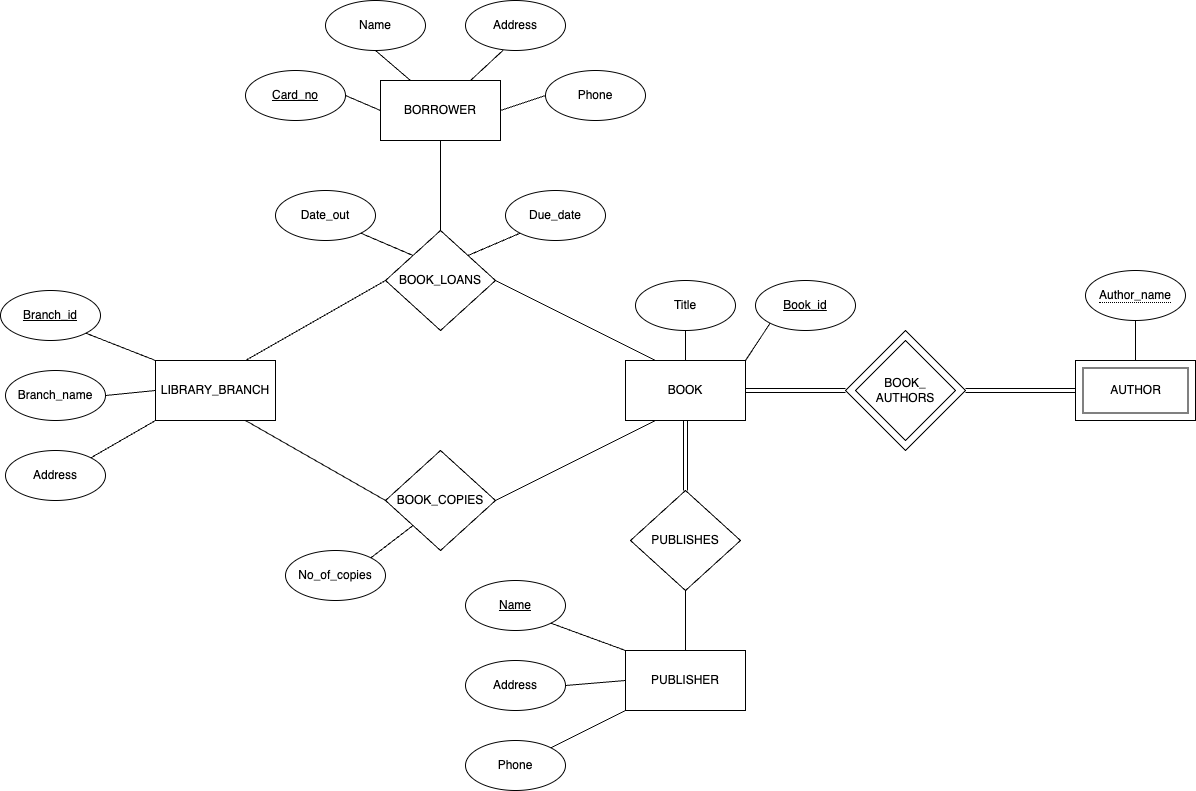

The diagram above was exported from draw.io. Its source (the exported page's mxGraphModel, read from the mxfile embedded in the PNG):
<mxGraphModel dx="3388" dy="2439" grid="1" gridSize="10" guides="1" tooltips="1" connect="1" arrows="1" fold="1" page="1" pageScale="1" pageWidth="850" pageHeight="1100" math="0" shadow="0">
  <root>
    <mxCell id="0" />
    <mxCell id="1" parent="0" />
    <mxCell id="uKF4JQj_kjOdZTaIxi0D-19" value="BOOK_&lt;br&gt;AUTHORS" style="rhombus;whiteSpace=wrap;html=1;" parent="1" vertex="1">
      <mxGeometry x="420" y="90" width="120" height="120" as="geometry" />
    </mxCell>
    <mxCell id="8YQ2M9jCsJtrlrr-WJZR-1" value="BOOK" style="rounded=0;whiteSpace=wrap;html=1;" parent="1" vertex="1">
      <mxGeometry x="200" y="120" width="120" height="60" as="geometry" />
    </mxCell>
    <mxCell id="8YQ2M9jCsJtrlrr-WJZR-3" value="PUBLISHER" style="rounded=0;whiteSpace=wrap;html=1;" parent="1" vertex="1">
      <mxGeometry x="200" y="410" width="120" height="60" as="geometry" />
    </mxCell>
    <mxCell id="8YQ2M9jCsJtrlrr-WJZR-4" value="LIBRARY_BRANCH" style="rounded=0;whiteSpace=wrap;html=1;" parent="1" vertex="1">
      <mxGeometry x="-270" y="120" width="120" height="60" as="geometry" />
    </mxCell>
    <mxCell id="8YQ2M9jCsJtrlrr-WJZR-5" value="BORROWER" style="rounded=0;whiteSpace=wrap;html=1;" parent="1" vertex="1">
      <mxGeometry x="-45" y="-160" width="120" height="60" as="geometry" />
    </mxCell>
    <mxCell id="8YQ2M9jCsJtrlrr-WJZR-6" value="&lt;meta charset=&quot;utf-8&quot;&gt;&lt;span style=&quot;padding: 0px; margin: 0px; color: transparent; position: absolute; cursor: text; transform-origin: 0% 0%; top: 0px; height: 0px; font-family: Arial; font-size: 16px; font-style: normal; font-variant-ligatures: normal; font-variant-caps: normal; font-weight: 400; letter-spacing: normal; orphans: 2; text-align: start; text-indent: 0px; text-transform: none; widows: 2; word-spacing: 0px; -webkit-text-stroke-width: 0px; background-color: rgb(255, 255, 255); text-decoration-thickness: initial; text-decoration-style: initial; text-decoration-color: initial;&quot; id=&quot;page28R_mcid2&quot; class=&quot;markedContent&quot;&gt;&lt;span style=&quot;padding: 0px; margin: 0px; color: transparent; position: absolute; cursor: text; transform-origin: 0% 0%; left: 120.04px; top: 168.633px; font-size: 20px; font-family: sans-serif; transform: scaleX(0.948981);&quot; dir=&quot;ltr&quot; role=&quot;presentation&quot;&gt;The following Figure&lt;/span&gt;&lt;span style=&quot;padding: 0px; margin: 0px; color: transparent; position: absolute; cursor: text; transform-origin: 0% 0%; left: 290.94px; top: 168.633px; font-size: 20px; font-family: sans-serif;&quot; dir=&quot;ltr&quot; role=&quot;presentation&quot;&gt; &lt;/span&gt;&lt;span style=&quot;padding: 0px; margin: 0px; color: transparent; position: absolute; cursor: text; transform-origin: 0% 0%; left: 295.833px; top: 168.633px; font-size: 20px; font-family: sans-serif;&quot; dir=&quot;ltr&quot; role=&quot;presentation&quot;&gt;2&lt;/span&gt;&lt;span style=&quot;padding: 0px; margin: 0px; color: transparent; position: absolute; cursor: text; transform-origin: 0% 0%; left: 305.833px; top: 168.633px; font-size: 20px; font-family: sans-serif;&quot; dir=&quot;ltr&quot; role=&quot;presentation&quot;&gt; &lt;/span&gt;&lt;span style=&quot;padding: 0px; margin: 0px; color: transparent; position: absolute; cursor: text; transform-origin: 0% 0%; left: 310.833px; top: 168.633px; font-size: 20px; font-family: sans-serif; transform: scaleX(0.899111);&quot; dir=&quot;ltr&quot; role=&quot;presentation&quot;&gt;shows a relatio&lt;/span&gt;&lt;span style=&quot;padding: 0px; margin: 0px; color: transparent; position: absolute; cursor: text; transform-origin: 0% 0%; left: 430.883px; top: 168.633px; font-size: 20px; font-family: sans-serif; transform: scaleX(0.913975);&quot; dir=&quot;ltr&quot; role=&quot;presentation&quot;&gt;nal schema for a library&lt;/span&gt;&lt;span style=&quot;padding: 0px; margin: 0px; color: transparent; position: absolute; cursor: text; transform-origin: 0% 0%; left: 620.863px; top: 168.633px; font-size: 20px; font-family: sans-serif;&quot; dir=&quot;ltr&quot; role=&quot;presentation&quot;&gt; &lt;/span&gt;&lt;span style=&quot;padding: 0px; margin: 0px; color: transparent; position: absolute; cursor: text; transform-origin: 0% 0%; left: 625.917px; top: 168.633px; font-size: 20px; font-family: sans-serif; transform: scaleX(0.839826);&quot; dir=&quot;ltr&quot; role=&quot;presentation&quot;&gt;database.&lt;/span&gt;&lt;/span&gt;&lt;span style=&quot;padding: 0px; margin: 0px; color: transparent; position: absolute; cursor: text; transform-origin: 0% 0%; top: 0px; height: 0px; font-family: Arial; font-size: 16px; font-style: normal; font-variant-ligatures: normal; font-variant-caps: normal; font-weight: 400; letter-spacing: normal; orphans: 2; text-align: start; text-indent: 0px; text-transform: none; widows: 2; word-spacing: 0px; -webkit-text-stroke-width: 0px; background-color: rgb(255, 255, 255); text-decoration-thickness: initial; text-decoration-style: initial; text-decoration-color: initial;&quot; id=&quot;page28R_mcid3&quot; class=&quot;markedContent&quot;&gt;&lt;br style=&quot;padding: 0px; margin: 0px; color: transparent; position: absolute; cursor: text; transform-origin: 0% 0%;&quot; role=&quot;presentation&quot;&gt;&lt;span style=&quot;padding: 0px; margin: 0px; color: transparent; position: absolute; cursor: text; transform-origin: 0% 0%; left: 120.04px; top: 191.633px; font-size: 20px; font-family: sans-serif; transform: scaleX(0.914431);&quot; dir=&quot;ltr&quot; role=&quot;presentation&quot;&gt;Reverse engineer the schema to create a conceptual ER model. State any assumptions that you&lt;/span&gt;&lt;br style=&quot;padding: 0px; margin: 0px; color: transparent; position: absolute; cursor: text; transform-origin: 0% 0%;&quot; role=&quot;presentation&quot;&gt;&lt;span style=&quot;padding: 0px; margin: 0px; color: transparent; position: absolute; cursor: text; transform-origin: 0% 0%; left: 120.04px; top: 214.633px; font-size: 20px; font-family: sans-serif; transform: scaleX(0.885006);&quot; dir=&quot;ltr&quot; role=&quot;presentation&quot;&gt;make.&lt;/span&gt;&lt;/span&gt;&lt;span style=&quot;padding: 0px; margin: 0px; color: transparent; position: absolute; cursor: text; transform-origin: 0% 0%; top: 0px; height: 0px; font-family: Arial; font-size: 16px; font-style: normal; font-variant-ligatures: normal; font-variant-caps: normal; font-weight: 400; letter-spacing: normal; orphans: 2; text-align: start; text-indent: 0px; text-transform: none; widows: 2; word-spacing: 0px; -webkit-text-stroke-width: 0px; background-color: rgb(255, 255, 255); text-decoration-thickness: initial; text-decoration-style: initial; text-decoration-color: initial;&quot; id=&quot;page28R_mcid4&quot; class=&quot;markedContent&quot;&gt;&lt;/span&gt;&lt;span style=&quot;padding: 0px; margin: 0px; color: transparent; position: absolute; cursor: text; transform-origin: 0% 0%; top: 0px; height: 0px; font-family: Arial; font-size: 16px; font-style: normal; font-variant-ligatures: normal; font-variant-caps: normal; font-weight: 400; letter-spacing: normal; orphans: 2; text-align: start; text-indent: 0px; text-transform: none; widows: 2; word-spacing: 0px; -webkit-text-stroke-width: 0px; background-color: rgb(255, 255, 255); text-decoration-thickness: initial; text-decoration-style: initial; text-decoration-color: initial;&quot; id=&quot;page28R_mcid5&quot; class=&quot;markedContent&quot;&gt;&lt;/span&gt;&lt;span style=&quot;padding: 0px; margin: 0px; color: transparent; position: absolute; cursor: text; transform-origin: 0% 0%; top: 0px; height: 0px; font-family: Arial; font-size: 16px; font-style: normal; font-variant-ligatures: normal; font-variant-caps: normal; font-weight: 400; letter-spacing: normal; orphans: 2; text-align: start; text-indent: 0px; text-transform: none; widows: 2; word-spacing: 0px; -webkit-text-stroke-width: 0px; background-color: rgb(255, 255, 255); text-decoration-thickness: initial; text-decoration-style: initial; text-decoration-color: initial;&quot; id=&quot;page28R_mcid6&quot; class=&quot;markedContent&quot;&gt;&lt;br style=&quot;padding: 0px; margin: 0px; color: transparent; position: absolute; cursor: text; transform-origin: 0% 0%;&quot; role=&quot;presentation&quot;&gt;&lt;span style=&quot;padding: 0px; margin: 0px; color: transparent; position: absolute; cursor: text; transform-origin: 0% 0%; left: 476.483px; top: 918.117px; font-size: 20px; font-family: sans-serif; transform: scaleX(0.91319);&quot; dir=&quot;ltr&quot; role=&quot;presentation&quot;&gt;Figure 2&lt;/span&gt;&lt;/span&gt;" style="text;whiteSpace=wrap;html=1;" parent="1" vertex="1">
      <mxGeometry x="310" y="130" width="30" height="20" as="geometry" />
    </mxCell>
    <mxCell id="8YQ2M9jCsJtrlrr-WJZR-10" value="&lt;u&gt;Book_id&lt;/u&gt;" style="ellipse;whiteSpace=wrap;html=1;" parent="1" vertex="1">
      <mxGeometry x="330" y="40" width="100" height="50" as="geometry" />
    </mxCell>
    <mxCell id="8YQ2M9jCsJtrlrr-WJZR-11" value="Title" style="ellipse;whiteSpace=wrap;html=1;" parent="1" vertex="1">
      <mxGeometry x="210" y="40" width="100" height="50" as="geometry" />
    </mxCell>
    <mxCell id="8YQ2M9jCsJtrlrr-WJZR-13" value="" style="endArrow=none;html=1;rounded=0;entryX=0;entryY=1;entryDx=0;entryDy=0;exitX=1;exitY=0;exitDx=0;exitDy=0;" parent="1" source="8YQ2M9jCsJtrlrr-WJZR-1" target="8YQ2M9jCsJtrlrr-WJZR-10" edge="1">
      <mxGeometry width="50" height="50" relative="1" as="geometry">
        <mxPoint x="370" y="230" as="sourcePoint" />
        <mxPoint x="420" y="180" as="targetPoint" />
      </mxGeometry>
    </mxCell>
    <mxCell id="8YQ2M9jCsJtrlrr-WJZR-14" value="" style="endArrow=none;html=1;rounded=0;entryX=0.5;entryY=1;entryDx=0;entryDy=0;exitX=0.5;exitY=0;exitDx=0;exitDy=0;" parent="1" source="8YQ2M9jCsJtrlrr-WJZR-1" target="8YQ2M9jCsJtrlrr-WJZR-11" edge="1">
      <mxGeometry width="50" height="50" relative="1" as="geometry">
        <mxPoint x="370" y="230" as="sourcePoint" />
        <mxPoint x="420" y="180" as="targetPoint" />
      </mxGeometry>
    </mxCell>
    <mxCell id="uKF4JQj_kjOdZTaIxi0D-1" value="Address" style="ellipse;whiteSpace=wrap;html=1;" parent="1" vertex="1">
      <mxGeometry x="40" y="420" width="100" height="50" as="geometry" />
    </mxCell>
    <mxCell id="uKF4JQj_kjOdZTaIxi0D-2" value="&lt;u&gt;Name&lt;/u&gt;" style="ellipse;whiteSpace=wrap;html=1;" parent="1" vertex="1">
      <mxGeometry x="40" y="340" width="100" height="50" as="geometry" />
    </mxCell>
    <mxCell id="uKF4JQj_kjOdZTaIxi0D-3" value="Phone" style="ellipse;whiteSpace=wrap;html=1;" parent="1" vertex="1">
      <mxGeometry x="40" y="500" width="100" height="50" as="geometry" />
    </mxCell>
    <mxCell id="uKF4JQj_kjOdZTaIxi0D-5" value="" style="endArrow=none;html=1;rounded=0;entryX=1;entryY=0.5;entryDx=0;entryDy=0;exitX=0;exitY=0.5;exitDx=0;exitDy=0;" parent="1" source="8YQ2M9jCsJtrlrr-WJZR-3" target="uKF4JQj_kjOdZTaIxi0D-1" edge="1">
      <mxGeometry width="50" height="50" relative="1" as="geometry">
        <mxPoint x="400" y="510" as="sourcePoint" />
        <mxPoint x="450" y="460" as="targetPoint" />
      </mxGeometry>
    </mxCell>
    <mxCell id="uKF4JQj_kjOdZTaIxi0D-6" value="" style="endArrow=none;html=1;rounded=0;entryX=1;entryY=1;entryDx=0;entryDy=0;exitX=0;exitY=0;exitDx=0;exitDy=0;" parent="1" source="8YQ2M9jCsJtrlrr-WJZR-3" target="uKF4JQj_kjOdZTaIxi0D-2" edge="1">
      <mxGeometry width="50" height="50" relative="1" as="geometry">
        <mxPoint x="400" y="510" as="sourcePoint" />
        <mxPoint x="450" y="460" as="targetPoint" />
      </mxGeometry>
    </mxCell>
    <mxCell id="uKF4JQj_kjOdZTaIxi0D-7" value="" style="endArrow=none;html=1;rounded=0;entryX=1;entryY=0;entryDx=0;entryDy=0;exitX=0;exitY=1;exitDx=0;exitDy=0;" parent="1" source="8YQ2M9jCsJtrlrr-WJZR-3" target="uKF4JQj_kjOdZTaIxi0D-3" edge="1">
      <mxGeometry width="50" height="50" relative="1" as="geometry">
        <mxPoint x="230" y="420" as="sourcePoint" />
        <mxPoint x="450" y="460" as="targetPoint" />
      </mxGeometry>
    </mxCell>
    <mxCell id="uKF4JQj_kjOdZTaIxi0D-10" value="" style="endArrow=none;html=1;rounded=0;entryX=0.5;entryY=1;entryDx=0;entryDy=0;exitX=0.5;exitY=0;exitDx=0;exitDy=0;" parent="1" source="8YQ2M9jCsJtrlrr-WJZR-3" edge="1">
      <mxGeometry width="50" height="50" relative="1" as="geometry">
        <mxPoint x="270" y="190" as="sourcePoint" />
        <mxPoint x="260" y="330" as="targetPoint" />
      </mxGeometry>
    </mxCell>
    <mxCell id="uKF4JQj_kjOdZTaIxi0D-12" value="" style="shape=link;html=1;rounded=0;entryX=0.5;entryY=1;entryDx=0;entryDy=0;exitX=0.5;exitY=0;exitDx=0;exitDy=0;" parent="1" target="8YQ2M9jCsJtrlrr-WJZR-1" edge="1">
      <mxGeometry width="100" relative="1" as="geometry">
        <mxPoint x="260" y="250" as="sourcePoint" />
        <mxPoint x="470" y="570" as="targetPoint" />
      </mxGeometry>
    </mxCell>
    <mxCell id="uKF4JQj_kjOdZTaIxi0D-13" value="BOOK_COPIES" style="rhombus;whiteSpace=wrap;html=1;" parent="1" vertex="1">
      <mxGeometry x="-40" y="210" width="110" height="100" as="geometry" />
    </mxCell>
    <mxCell id="uKF4JQj_kjOdZTaIxi0D-14" value="BOOK_LOANS" style="rhombus;whiteSpace=wrap;html=1;" parent="1" vertex="1">
      <mxGeometry x="-40" y="-10" width="110" height="100" as="geometry" />
    </mxCell>
    <mxCell id="uKF4JQj_kjOdZTaIxi0D-16" value="PUBLISHES" style="rhombus;whiteSpace=wrap;html=1;" parent="1" vertex="1">
      <mxGeometry x="205" y="250" width="110" height="100" as="geometry" />
    </mxCell>
    <mxCell id="uKF4JQj_kjOdZTaIxi0D-17" value="BOOK_&lt;br&gt;AUTHORS" style="rhombus;whiteSpace=wrap;html=1;" parent="1" vertex="1">
      <mxGeometry x="430" y="100" width="100" height="100" as="geometry" />
    </mxCell>
    <mxCell id="uKF4JQj_kjOdZTaIxi0D-22" value="AUTHOR" style="rounded=0;whiteSpace=wrap;html=1;" parent="1" vertex="1">
      <mxGeometry x="650" y="120" width="120" height="60" as="geometry" />
    </mxCell>
    <mxCell id="uKF4JQj_kjOdZTaIxi0D-24" value="AUTHOR" style="rounded=0;whiteSpace=wrap;html=1;" parent="1" vertex="1">
      <mxGeometry x="657.5" y="127.5" width="105" height="45" as="geometry" />
    </mxCell>
    <mxCell id="uKF4JQj_kjOdZTaIxi0D-25" value="&lt;div style=&quot;border-bottom: 1px dotted black&quot;&gt;Author_name&lt;/div&gt;" style="ellipse;whiteSpace=wrap;html=1;" parent="1" vertex="1">
      <mxGeometry x="660" y="30" width="100" height="50" as="geometry" />
    </mxCell>
    <mxCell id="uKF4JQj_kjOdZTaIxi0D-29" value="" style="endArrow=none;html=1;rounded=0;entryX=0.5;entryY=1;entryDx=0;entryDy=0;exitX=0.5;exitY=0;exitDx=0;exitDy=0;" parent="1" source="uKF4JQj_kjOdZTaIxi0D-22" target="uKF4JQj_kjOdZTaIxi0D-25" edge="1">
      <mxGeometry width="50" height="50" relative="1" as="geometry">
        <mxPoint x="400" y="370" as="sourcePoint" />
        <mxPoint x="450" y="320" as="targetPoint" />
      </mxGeometry>
    </mxCell>
    <mxCell id="uKF4JQj_kjOdZTaIxi0D-30" value="" style="endArrow=none;html=1;rounded=0;entryX=0.25;entryY=1;entryDx=0;entryDy=0;exitX=1;exitY=0.5;exitDx=0;exitDy=0;" parent="1" source="uKF4JQj_kjOdZTaIxi0D-13" target="8YQ2M9jCsJtrlrr-WJZR-1" edge="1">
      <mxGeometry width="50" height="50" relative="1" as="geometry">
        <mxPoint x="400" y="260" as="sourcePoint" />
        <mxPoint x="450" y="210" as="targetPoint" />
      </mxGeometry>
    </mxCell>
    <mxCell id="uKF4JQj_kjOdZTaIxi0D-31" value="No_of_copies" style="ellipse;whiteSpace=wrap;html=1;" parent="1" vertex="1">
      <mxGeometry x="-140" y="310" width="100" height="50" as="geometry" />
    </mxCell>
    <mxCell id="uKF4JQj_kjOdZTaIxi0D-32" value="" style="endArrow=none;html=1;rounded=0;entryX=0;entryY=1;entryDx=0;entryDy=0;exitX=1;exitY=0;exitDx=0;exitDy=0;" parent="1" source="uKF4JQj_kjOdZTaIxi0D-31" target="uKF4JQj_kjOdZTaIxi0D-13" edge="1">
      <mxGeometry width="50" height="50" relative="1" as="geometry">
        <mxPoint x="400" y="260" as="sourcePoint" />
        <mxPoint x="450" y="210" as="targetPoint" />
      </mxGeometry>
    </mxCell>
    <mxCell id="uKF4JQj_kjOdZTaIxi0D-33" value="&lt;u&gt;Branch_id&lt;/u&gt;" style="ellipse;whiteSpace=wrap;html=1;" parent="1" vertex="1">
      <mxGeometry x="-425" y="50" width="100" height="50" as="geometry" />
    </mxCell>
    <mxCell id="uKF4JQj_kjOdZTaIxi0D-34" value="Branch_name" style="ellipse;whiteSpace=wrap;html=1;" parent="1" vertex="1">
      <mxGeometry x="-420" y="130" width="100" height="50" as="geometry" />
    </mxCell>
    <mxCell id="uKF4JQj_kjOdZTaIxi0D-35" value="Address" style="ellipse;whiteSpace=wrap;html=1;" parent="1" vertex="1">
      <mxGeometry x="-420" y="210" width="100" height="50" as="geometry" />
    </mxCell>
    <mxCell id="uKF4JQj_kjOdZTaIxi0D-36" value="" style="endArrow=none;html=1;rounded=0;entryX=0;entryY=0;entryDx=0;entryDy=0;exitX=1;exitY=1;exitDx=0;exitDy=0;" parent="1" source="uKF4JQj_kjOdZTaIxi0D-33" target="8YQ2M9jCsJtrlrr-WJZR-4" edge="1">
      <mxGeometry width="50" height="50" relative="1" as="geometry">
        <mxPoint x="140" y="260" as="sourcePoint" />
        <mxPoint x="190" y="210" as="targetPoint" />
      </mxGeometry>
    </mxCell>
    <mxCell id="uKF4JQj_kjOdZTaIxi0D-37" value="" style="endArrow=none;html=1;rounded=0;entryX=0;entryY=0.5;entryDx=0;entryDy=0;exitX=1;exitY=0.5;exitDx=0;exitDy=0;" parent="1" source="uKF4JQj_kjOdZTaIxi0D-34" target="8YQ2M9jCsJtrlrr-WJZR-4" edge="1">
      <mxGeometry width="50" height="50" relative="1" as="geometry">
        <mxPoint x="140" y="260" as="sourcePoint" />
        <mxPoint x="190" y="210" as="targetPoint" />
      </mxGeometry>
    </mxCell>
    <mxCell id="uKF4JQj_kjOdZTaIxi0D-38" value="" style="endArrow=none;html=1;rounded=0;entryX=0;entryY=1;entryDx=0;entryDy=0;exitX=1;exitY=0;exitDx=0;exitDy=0;" parent="1" source="uKF4JQj_kjOdZTaIxi0D-35" target="8YQ2M9jCsJtrlrr-WJZR-4" edge="1">
      <mxGeometry width="50" height="50" relative="1" as="geometry">
        <mxPoint x="140" y="260" as="sourcePoint" />
        <mxPoint x="190" y="210" as="targetPoint" />
      </mxGeometry>
    </mxCell>
    <mxCell id="uKF4JQj_kjOdZTaIxi0D-39" value="" style="endArrow=none;html=1;rounded=0;entryX=0;entryY=0.5;entryDx=0;entryDy=0;exitX=0.75;exitY=1;exitDx=0;exitDy=0;" parent="1" source="8YQ2M9jCsJtrlrr-WJZR-4" target="uKF4JQj_kjOdZTaIxi0D-13" edge="1">
      <mxGeometry width="50" height="50" relative="1" as="geometry">
        <mxPoint x="250" y="260" as="sourcePoint" />
        <mxPoint x="300" y="210" as="targetPoint" />
      </mxGeometry>
    </mxCell>
    <mxCell id="uKF4JQj_kjOdZTaIxi0D-40" value="" style="endArrow=none;html=1;rounded=0;entryX=0;entryY=0.5;entryDx=0;entryDy=0;exitX=0.75;exitY=0;exitDx=0;exitDy=0;" parent="1" source="8YQ2M9jCsJtrlrr-WJZR-4" target="uKF4JQj_kjOdZTaIxi0D-14" edge="1">
      <mxGeometry width="50" height="50" relative="1" as="geometry">
        <mxPoint x="250" y="140" as="sourcePoint" />
        <mxPoint x="300" y="90" as="targetPoint" />
      </mxGeometry>
    </mxCell>
    <mxCell id="uKF4JQj_kjOdZTaIxi0D-41" value="" style="endArrow=none;html=1;rounded=0;entryX=1;entryY=0.5;entryDx=0;entryDy=0;exitX=0.25;exitY=0;exitDx=0;exitDy=0;" parent="1" source="8YQ2M9jCsJtrlrr-WJZR-1" target="uKF4JQj_kjOdZTaIxi0D-14" edge="1">
      <mxGeometry width="50" height="50" relative="1" as="geometry">
        <mxPoint x="250" y="140" as="sourcePoint" />
        <mxPoint x="300" y="90" as="targetPoint" />
      </mxGeometry>
    </mxCell>
    <mxCell id="uKF4JQj_kjOdZTaIxi0D-42" value="" style="endArrow=none;html=1;rounded=0;entryX=0.5;entryY=1;entryDx=0;entryDy=0;exitX=0.5;exitY=0;exitDx=0;exitDy=0;" parent="1" source="uKF4JQj_kjOdZTaIxi0D-14" target="8YQ2M9jCsJtrlrr-WJZR-5" edge="1">
      <mxGeometry width="50" height="50" relative="1" as="geometry">
        <mxPoint x="250" y="140" as="sourcePoint" />
        <mxPoint x="300" y="90" as="targetPoint" />
      </mxGeometry>
    </mxCell>
    <mxCell id="uKF4JQj_kjOdZTaIxi0D-43" value="&lt;u&gt;Card_no&lt;/u&gt;" style="ellipse;whiteSpace=wrap;html=1;" parent="1" vertex="1">
      <mxGeometry x="-180" y="-170" width="100" height="50" as="geometry" />
    </mxCell>
    <mxCell id="uKF4JQj_kjOdZTaIxi0D-44" value="Name" style="ellipse;whiteSpace=wrap;html=1;" parent="1" vertex="1">
      <mxGeometry x="-100" y="-240" width="100" height="50" as="geometry" />
    </mxCell>
    <mxCell id="uKF4JQj_kjOdZTaIxi0D-45" value="Address" style="ellipse;whiteSpace=wrap;html=1;" parent="1" vertex="1">
      <mxGeometry x="40" y="-240" width="100" height="50" as="geometry" />
    </mxCell>
    <mxCell id="uKF4JQj_kjOdZTaIxi0D-46" value="Phone" style="ellipse;whiteSpace=wrap;html=1;" parent="1" vertex="1">
      <mxGeometry x="120" y="-170" width="100" height="50" as="geometry" />
    </mxCell>
    <mxCell id="uKF4JQj_kjOdZTaIxi0D-47" value="" style="endArrow=none;html=1;rounded=0;entryX=1;entryY=0.5;entryDx=0;entryDy=0;exitX=0;exitY=0.5;exitDx=0;exitDy=0;" parent="1" source="8YQ2M9jCsJtrlrr-WJZR-5" target="uKF4JQj_kjOdZTaIxi0D-43" edge="1">
      <mxGeometry width="50" height="50" relative="1" as="geometry">
        <mxPoint x="250" y="30" as="sourcePoint" />
        <mxPoint x="300" y="-20" as="targetPoint" />
      </mxGeometry>
    </mxCell>
    <mxCell id="uKF4JQj_kjOdZTaIxi0D-48" value="" style="endArrow=none;html=1;rounded=0;entryX=0.5;entryY=1;entryDx=0;entryDy=0;exitX=0.25;exitY=0;exitDx=0;exitDy=0;" parent="1" source="8YQ2M9jCsJtrlrr-WJZR-5" target="uKF4JQj_kjOdZTaIxi0D-44" edge="1">
      <mxGeometry width="50" height="50" relative="1" as="geometry">
        <mxPoint x="250" y="30" as="sourcePoint" />
        <mxPoint x="300" y="-20" as="targetPoint" />
      </mxGeometry>
    </mxCell>
    <mxCell id="uKF4JQj_kjOdZTaIxi0D-49" value="" style="endArrow=none;html=1;rounded=0;entryX=0.377;entryY=0.994;entryDx=0;entryDy=0;entryPerimeter=0;exitX=0.75;exitY=0;exitDx=0;exitDy=0;" parent="1" source="8YQ2M9jCsJtrlrr-WJZR-5" target="uKF4JQj_kjOdZTaIxi0D-45" edge="1">
      <mxGeometry width="50" height="50" relative="1" as="geometry">
        <mxPoint x="250" y="30" as="sourcePoint" />
        <mxPoint x="300" y="-20" as="targetPoint" />
      </mxGeometry>
    </mxCell>
    <mxCell id="uKF4JQj_kjOdZTaIxi0D-50" value="" style="endArrow=none;html=1;rounded=0;entryX=0;entryY=0.5;entryDx=0;entryDy=0;exitX=1;exitY=0.5;exitDx=0;exitDy=0;" parent="1" source="8YQ2M9jCsJtrlrr-WJZR-5" target="uKF4JQj_kjOdZTaIxi0D-46" edge="1">
      <mxGeometry width="50" height="50" relative="1" as="geometry">
        <mxPoint x="250" y="30" as="sourcePoint" />
        <mxPoint x="300" y="-20" as="targetPoint" />
      </mxGeometry>
    </mxCell>
    <mxCell id="uKF4JQj_kjOdZTaIxi0D-51" value="" style="shape=link;html=1;rounded=0;entryX=0;entryY=0.5;entryDx=0;entryDy=0;" parent="1" target="uKF4JQj_kjOdZTaIxi0D-19" edge="1">
      <mxGeometry width="100" relative="1" as="geometry">
        <mxPoint x="320" y="150" as="sourcePoint" />
        <mxPoint x="370" y="170" as="targetPoint" />
      </mxGeometry>
    </mxCell>
    <mxCell id="uKF4JQj_kjOdZTaIxi0D-53" value="Date_out" style="ellipse;whiteSpace=wrap;html=1;" parent="1" vertex="1">
      <mxGeometry x="-150" y="-50" width="100" height="50" as="geometry" />
    </mxCell>
    <mxCell id="uKF4JQj_kjOdZTaIxi0D-54" value="Due_date" style="ellipse;whiteSpace=wrap;html=1;" parent="1" vertex="1">
      <mxGeometry x="80" y="-50" width="100" height="50" as="geometry" />
    </mxCell>
    <mxCell id="uKF4JQj_kjOdZTaIxi0D-55" value="" style="endArrow=none;html=1;rounded=0;entryX=1;entryY=1;entryDx=0;entryDy=0;exitX=0;exitY=0;exitDx=0;exitDy=0;" parent="1" source="uKF4JQj_kjOdZTaIxi0D-14" target="uKF4JQj_kjOdZTaIxi0D-53" edge="1">
      <mxGeometry width="50" height="50" relative="1" as="geometry">
        <mxPoint x="230" y="150" as="sourcePoint" />
        <mxPoint x="280" y="100" as="targetPoint" />
      </mxGeometry>
    </mxCell>
    <mxCell id="uKF4JQj_kjOdZTaIxi0D-56" value="" style="endArrow=none;html=1;rounded=0;entryX=0;entryY=1;entryDx=0;entryDy=0;exitX=1;exitY=0;exitDx=0;exitDy=0;" parent="1" source="uKF4JQj_kjOdZTaIxi0D-14" target="uKF4JQj_kjOdZTaIxi0D-54" edge="1">
      <mxGeometry width="50" height="50" relative="1" as="geometry">
        <mxPoint x="230" y="150" as="sourcePoint" />
        <mxPoint x="280" y="100" as="targetPoint" />
      </mxGeometry>
    </mxCell>
    <mxCell id="uL4o44P1D9HqHJhidL-R-1" value="" style="shape=link;html=1;rounded=0;entryX=0;entryY=0.5;entryDx=0;entryDy=0;" parent="1" target="uKF4JQj_kjOdZTaIxi0D-22" edge="1">
      <mxGeometry width="100" relative="1" as="geometry">
        <mxPoint x="540" y="150" as="sourcePoint" />
        <mxPoint x="640" y="149.5" as="targetPoint" />
      </mxGeometry>
    </mxCell>
  </root>
</mxGraphModel>